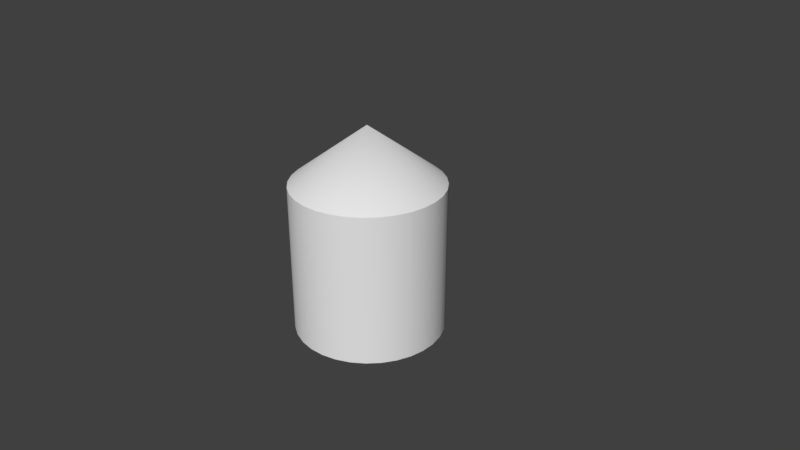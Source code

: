 # Source: test.blend  (saved by Blender 2.78.0; exported with 4.5.12 LTS)
import bpy
from mathutils import Matrix  # noqa: F401  (used for matrix-valued properties, if any)

bpy.ops.wm.read_factory_settings(use_empty=True)
scene = bpy.context.scene
scene.name = 'Scene'

# ---- collections
col_collection_1 = bpy.data.collections.new('Collection 1'); scene.collection.children.link(col_collection_1)

# ---- materials (node trees are filled in below, after node groups)
mat_materials_mat_test_toml = bpy.data.materials.new('materials/mat_test.toml')
mat_materials_mat_test_toml.alpha_threshold = 0.0
mat_materials_mat_test_toml.use_transparent_shadow = False
mat_materials_mat_test_toml.roughness = 0.5

# ---- material node trees

# ---- world
world_world = bpy.data.worlds.new('World'); scene.world = world_world
world_world.color = (0.05088, 0.05088, 0.05088)
world_world.use_sun_shadow = False
world_world.sun_shadow_jitter_overblur = 0.0
world_world.cycles.sampling_method = 'MANUAL'

# ---- cameras
cam_camera = bpy.data.cameras.new('Camera')
cam_camera.clip_end = 100.0
cam_camera.lens = 35.0
cam_camera.sensor_width = 32.0
cam_camera.sensor_height = 18.0
cam_camera.ortho_scale = 7.314
cam_camera.dof.focus_distance = 0.0
cam_camera.dof.aperture_fstop = 128.0

# ---- meshes
me_cylinder_002 = bpy.data.meshes.new('Cylinder.002')
me_cylinder_002.from_pydata([(0.0, 1.0, -1.0), (0.0, 1.0, 1.0), (0.1951, 0.9808, -1.0), (0.1951, 0.9808, 1.0), (0.3827, 0.9239, -1.0), (0.3827, 0.9239, 1.0), (0.5556, 0.8315, -1.0), (0.5556, 0.8315, 1.0), (0.7071, 0.7071, -1.0), (0.7071, 0.7071, 1.0), (0.8315, 0.5556, -1.0), (0.8315, 0.5556, 1.0), (0.9239, 0.3827, -1.0), (0.9239, 0.3827, 1.0), (0.9808, 0.1951, -1.0), (0.9808, 0.1951, 1.0), (1.0, 7.55e-08, -1.0), (1.0, 7.55e-08, 1.0), (0.9808, -0.1951, -1.0), (0.9808, -0.1951, 1.0), (0.9239, -0.3827, -1.0), (0.9239, -0.3827, 1.0), (0.8315, -0.5556, -1.0), (0.8315, -0.5556, 1.0), (0.7071, -0.7071, -1.0), (0.7071, -0.7071, 1.0), (0.5556, -0.8315, -1.0), (0.5556, -0.8315, 1.0), (0.3827, -0.9239, -1.0), (0.3827, -0.9239, 1.0), (0.1951, -0.9808, -1.0), (0.1951, -0.9808, 1.0), (-3.258e-07, -1.0, -1.0), (-3.258e-07, -1.0, 1.0), (-0.1951, -0.9808, -1.0), (-0.1951, -0.9808, 1.0), (-0.3827, -0.9239, -1.0), (-0.3827, -0.9239, 1.0), (-0.5556, -0.8315, -1.0), (-0.5556, -0.8315, 1.0), (-0.7071, -0.7071, -1.0), (-0.7071, -0.7071, 1.0), (-0.8315, -0.5556, -1.0), (-0.8315, -0.5556, 1.0), (-0.9239, -0.3827, -1.0), (-0.9239, -0.3827, 1.0), (-0.9808, -0.1951, -1.0), (-0.9808, -0.1951, 1.0), (-1.0, 9.656e-07, -1.0), (-1.0, 9.656e-07, 1.0), (-0.9808, 0.1951, -1.0), (-0.9808, 0.1951, 1.0), (-0.9239, 0.3827, -1.0), (-0.9239, 0.3827, 1.0), (-0.8315, 0.5556, -1.0), (-0.8315, 0.5556, 1.0), (-0.7071, 0.7071, -1.0), (-0.7071, 0.7071, 1.0), (-0.5556, 0.8315, -1.0), (-0.5556, 0.8315, 1.0), (-0.3827, 0.9239, -1.0), (-0.3827, 0.9239, 1.0), (-0.1951, 0.9808, -1.0), (-0.1951, 0.9808, 1.0), (5.029e-08, 2.85e-07, 1.753)], [], [(0, 1, 3, 2), (2, 3, 5, 4), (4, 5, 7, 6), (6, 7, 9, 8), (8, 9, 11, 10), (10, 11, 13, 12), (12, 13, 15, 14), (14, 15, 17, 16), (16, 17, 19, 18), (18, 19, 21, 20), (20, 21, 23, 22), (22, 23, 25, 24), (24, 25, 27, 26), (26, 27, 29, 28), (28, 29, 31, 30), (30, 31, 33, 32), (32, 33, 35, 34), (34, 35, 37, 36), (36, 37, 39, 38), (38, 39, 41, 40), (40, 41, 43, 42), (42, 43, 45, 44), (44, 45, 47, 46), (46, 47, 49, 48), (48, 49, 51, 50), (50, 51, 53, 52), (52, 53, 55, 54), (54, 55, 57, 56), (56, 57, 59, 58), (58, 59, 61, 60), (33, 31, 64), (60, 61, 63, 62), (62, 63, 1, 0), (0, 2, 4, 6, 8, 10, 12, 14, 16, 18, 20, 22, 24, 26, 28, 30, 32, 34, 36, 38, 40, 42, 44, 46, 48, 50, 52, 54, 56, 58, 60, 62), (51, 49, 64), (7, 5, 64), (25, 23, 64), (43, 41, 64), (61, 59, 64), (17, 15, 64), (35, 33, 64), (53, 51, 64), (9, 7, 64), (27, 25, 64), (45, 43, 64), (63, 61, 64), (19, 17, 64), (37, 35, 64), (55, 53, 64), (11, 9, 64), (29, 27, 64), (47, 45, 64), (3, 1, 64), (1, 63, 64), (21, 19, 64), (39, 37, 64), (57, 55, 64), (13, 11, 64), (31, 29, 64), (49, 47, 64), (5, 3, 64), (23, 21, 64), (41, 39, 64), (59, 57, 64), (15, 13, 64)])
me_cylinder_002.polygons.foreach_set('use_smooth', [True] * 65)
_uv = me_cylinder_002.uv_layers.new(name='UVMap')
_uv.uv.foreach_set('vector', [0.9252, 0.3799, 0.9252, 0.8799, 0.9096, 0.8799, 0.9096, 0.3799, 0.9096, 0.3799, 0.9096, 0.8799, 0.894, 0.8799, 0.894, 0.3799, 0.894, 0.3799, 0.894, 0.8799, 0.8783, 0.8799, 0.8783, 0.3799, 0.8783, 0.3799, 0.8783, 0.8799, 0.8627, 0.8799, 0.8627, 0.3799, 0.8627, 0.3799, 0.8627, 0.8799, 0.8471, 0.8799, 0.8471, 0.3799, 0.8471, 0.3799, 0.8471, 0.8799, 0.8315, 0.8799, 0.8315, 0.3799, 0.8315, 0.3799, 0.8315, 0.8799, 0.8158, 0.8799, 0.8158, 0.3799, 0.8158, 0.3799, 0.8158, 0.8799, 0.8002, 0.8799, 0.8002, 0.3799, 0.8002, 0.3799, 0.8002, 0.8799, 0.7846, 0.8799, 0.7846, 0.3799, 0.7846, 0.3799, 0.7846, 0.8799, 0.769, 0.8799, 0.769, 0.3799, 0.769, 0.3799, 0.769, 0.8799, 0.7533, 0.8799, 0.7533, 0.3799, 0.7533, 0.3799, 0.7533, 0.8799, 0.7377, 0.8799, 0.7377, 0.3799, 0.7377, 0.3799, 0.7377, 0.8799, 0.7221, 0.8799, 0.7221, 0.3799, 0.7221, 0.3799, 0.7221, 0.8799, 0.7065, 0.8799, 0.7065, 0.3799, 0.7065, 0.3799, 0.7065, 0.8799, 0.6908, 0.8799, 0.6908, 0.3799, 0.6908, 0.3799, 0.6908, 0.8799, 0.6752, 0.8799, 0.6752, 0.3799, 0.6752, 0.3799, 0.6752, 0.8799, 0.6596, 0.8799, 0.6596, 0.3799, 0.6596, 0.3799, 0.6596, 0.8799, 0.644, 0.8799, 0.644, 0.3799, 0.644, 0.3799, 0.644, 0.8799, 0.6283, 0.8799, 0.6283, 0.3799, 0.6283, 0.3799, 0.6283, 0.8799, 0.6127, 0.8799, 0.6127, 0.3799, 0.6127, 0.3799, 0.6127, 0.8799, 0.5971, 0.8799, 0.5971, 0.3799, 0.5971, 0.3799, 0.5971, 0.8799, 0.5815, 0.8799, 0.5815, 0.3799, 0.5815, 0.3799, 0.5815, 0.8799, 0.5658, 0.8799, 0.5658, 0.3799, 0.5658, 0.3799, 0.5658, 0.8799, 0.5502, 0.8799, 0.5502, 0.3799, 0.5502, 0.3799, 0.5502, 0.8799, 0.5346, 0.8799, 0.5346, 0.3799, 0.5346, 0.3799, 0.5346, 0.8799, 0.519, 0.8799, 0.519, 0.3799, 0.519, 0.3799, 0.519, 0.8799, 0.5033, 0.8799, 0.5033, 0.3799, 0.5033, 0.3799, 0.5033, 0.8799, 0.4877, 0.8799, 0.4877, 0.3799, 0.4877, 0.3799, 0.4877, 0.8799, 0.4721, 0.8799, 0.4721, 0.3799, 0.4721, 0.3799, 0.4721, 0.8799, 0.4565, 0.8799, 0.4565, 0.3799, 0.5053, 0.1119, 0.5283, 0.1309, 0.4686, 0.3543, 0.4565, 0.3799, 0.4565, 0.8799, 0.4408, 0.8799, 0.4408, 0.3799, 0.4408, 0.3799, 0.4408, 0.8799, 0.4252, 0.8799, 0.4252, 0.3799, 0.1629, 0.4984, 0.1836, 0.4984, 0.2039, 0.5064, 0.2231, 0.5223, 0.2403, 0.5453, 0.2549, 0.5746, 0.2664, 0.6091, 0.2744, 0.6473, 0.2784, 0.688, 0.2784, 0.7294, 0.2744, 0.77, 0.2664, 0.8083, 0.2549, 0.8427, 0.2403, 0.872, 0.2231, 0.8951, 0.2039, 0.9109, 0.1836, 0.919, 0.1629, 0.919, 0.1426, 0.9109, 0.1234, 0.8951, 0.1062, 0.872, 0.09158, 0.8427, 0.08007, 0.8083, 0.07214, 0.77, 0.0681, 0.7294, 0.0681, 0.688, 0.07214, 0.6473, 0.08007, 0.6091, 0.09158, 0.5746, 0.1062, 0.5453, 0.1234, 0.5223, 0.1426, 0.5064, 0.3425, 0.3295, 0.3474, 0.2808, 0.4686, 0.3543, 0.5053, 0.5967, 0.481, 0.6064, 0.4686, 0.3543, 0.5803, 0.2349, 0.5898, 0.2808, 0.4686, 0.3543, 0.3882, 0.1585, 0.4088, 0.1309, 0.4686, 0.3543, 0.3882, 0.5501, 0.3706, 0.515, 0.4686, 0.3543, 0.5898, 0.4279, 0.5803, 0.4737, 0.4686, 0.3543, 0.481, 0.1022, 0.5053, 0.1119, 0.4686, 0.3543, 0.3425, 0.3791, 0.3425, 0.3295, 0.4686, 0.3543, 0.5283, 0.5777, 0.5053, 0.5967, 0.4686, 0.3543, 0.5665, 0.1936, 0.5803, 0.2349, 0.4686, 0.3543, 0.3706, 0.1936, 0.3882, 0.1585, 0.4686, 0.3543, 0.4088, 0.5777, 0.3882, 0.5501, 0.4686, 0.3543, 0.5946, 0.3792, 0.5898, 0.4279, 0.4686, 0.3543, 0.4561, 0.1022, 0.481, 0.1022, 0.4686, 0.3543, 0.3474, 0.4279, 0.3425, 0.3791, 0.4686, 0.3543, 0.5489, 0.5501, 0.5283, 0.5777, 0.4686, 0.3543, 0.5489, 0.1585, 0.5665, 0.1936, 0.4686, 0.3543, 0.3569, 0.2349, 0.3706, 0.1936, 0.4686, 0.3543, 0.4561, 0.6064, 0.4318, 0.5967, 0.4686, 0.3543, 0.4318, 0.5967, 0.4088, 0.5777, 0.4686, 0.3543, 0.5946, 0.3295, 0.5946, 0.3792, 0.4686, 0.3543, 0.4318, 0.1119, 0.4561, 0.1022, 0.4686, 0.3543, 0.3569, 0.4737, 0.3474, 0.4279, 0.4686, 0.3543, 0.5665, 0.515, 0.5489, 0.5501, 0.4686, 0.3543, 0.5283, 0.1309, 0.5489, 0.1585, 0.4686, 0.3543, 0.3474, 0.2808, 0.3569, 0.2349, 0.4686, 0.3543, 0.481, 0.6064, 0.4561, 0.6064, 0.4686, 0.3543, 0.5898, 0.2808, 0.5946, 0.3295, 0.4686, 0.3543, 0.4088, 0.1309, 0.4318, 0.1119, 0.4686, 0.3543, 0.3706, 0.515, 0.3569, 0.4737, 0.4686, 0.3543, 0.5803, 0.4737, 0.5665, 0.515, 0.4686, 0.3543])
me_cylinder_002.materials.append(mat_materials_mat_test_toml)
me_cylinder_002.use_remesh_preserve_volume = False
me_cylinder_002.use_remesh_preserve_attributes = False
me_cylinder_002.use_mirror_vertex_groups = False
me_cylinder_002.update()

# ---- objects
ob_test = bpy.data.objects.new('Test', me_cylinder_002)
ob_camera = bpy.data.objects.new('Camera', cam_camera)

# ---- transforms, parenting, visibility, modifiers, constraints
ob_test.location = (0.0, 0.0, 0.0)
ob_test.lineart.crease_threshold = 0.0
_m = ob_test.modifiers.new('EdgeSplit', 'EDGE_SPLIT')
ob_camera.location = (7.481, -6.508, 5.344)
ob_camera.rotation_euler = (1.109, 0.0, 0.8149)
ob_camera.lock_rotations_4d = False
ob_camera.empty_display_type = 'ARROWS'
ob_camera.color = (0.0, 0.0, 0.0, 0.0)
ob_camera.display_type = 'WIRE'
ob_camera.lineart.crease_threshold = 0.0

# ---- collection membership
col_collection_1.objects.link(ob_test)
col_collection_1.objects.link(ob_camera)

# ---- scene / render settings (as saved in the file)
scene.camera = ob_camera
scene.frame_start = 1; scene.frame_end = 250; scene.frame_set(1)
scene.render.engine = 'BLENDER_EEVEE_NEXT'
scene.render.resolution_percentage = 50
scene.render.dither_intensity = 0.0
scene.cycles.use_denoising = False
scene.cycles.samples = 128
scene.cycles.sampling_pattern = 'TABULATED_SOBOL'
scene.cycles.light_sampling_threshold = 0.0
scene.cycles.use_adaptive_sampling = False
scene.cycles.use_light_tree = False
scene.cycles.blur_glossy = 0.0
scene.cycles.sample_clamp_indirect = 0.0
scene.view_settings.view_transform = 'Standard'
bpy.context.view_layer.update()

# ---- added for rendering (the .blend has no usable light): sun
light_auto_sun = bpy.data.lights.new('AutoSun', 'SUN')
light_auto_sun.energy = 3.0
light_auto_sun.angle = 0.0523599
ob_auto_sun = bpy.data.objects.new('AutoSun', light_auto_sun)
scene.collection.objects.link(ob_auto_sun)
ob_auto_sun.rotation_euler = (0.872665, 0.174533, 0.523599)
bpy.context.view_layer.update()

